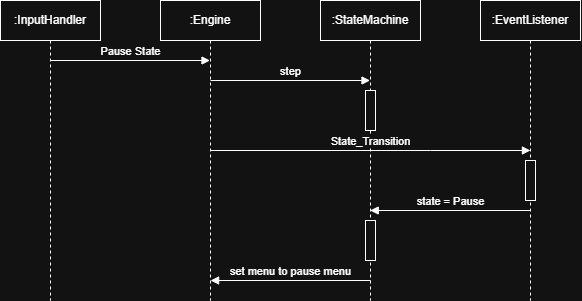

The diagram above was exported from draw.io. Its source (the exported page's mxGraphModel, read from the mxfile embedded in the PNG):
<mxGraphModel dx="1608" dy="460" grid="1" gridSize="10" guides="1" tooltips="1" connect="1" arrows="1" fold="1" page="1" pageScale="1" pageWidth="850" pageHeight="1100" math="0" shadow="0">
  <root>
    <mxCell id="0" />
    <mxCell id="1" parent="0" />
    <mxCell id="MzdcAKvoCzn4_uzbvM6a-2" parent="1" style="shape=umlLifeline;perimeter=lifelinePerimeter;whiteSpace=wrap;html=1;container=1;dropTarget=0;collapsible=0;recursiveResize=0;outlineConnect=0;portConstraint=eastwest;newEdgeStyle={&quot;curved&quot;:0,&quot;rounded&quot;:0};" value=":Engine" vertex="1">
      <mxGeometry height="300" width="100" x="40" y="40" as="geometry" />
    </mxCell>
    <mxCell id="MzdcAKvoCzn4_uzbvM6a-4" parent="1" style="shape=umlLifeline;perimeter=lifelinePerimeter;whiteSpace=wrap;html=1;container=1;dropTarget=0;collapsible=0;recursiveResize=0;outlineConnect=0;portConstraint=eastwest;newEdgeStyle={&quot;curved&quot;:0,&quot;rounded&quot;:0};" value=":StateMachine" vertex="1">
      <mxGeometry height="300" width="100" x="200" y="40" as="geometry" />
    </mxCell>
    <mxCell id="MzdcAKvoCzn4_uzbvM6a-10" parent="MzdcAKvoCzn4_uzbvM6a-4" style="html=1;points=[[0,0,0,0,5],[0,1,0,0,-5],[1,0,0,0,5],[1,1,0,0,-5]];perimeter=orthogonalPerimeter;outlineConnect=0;targetShapes=umlLifeline;portConstraint=eastwest;newEdgeStyle={&quot;curved&quot;:0,&quot;rounded&quot;:0};" value="" vertex="1">
      <mxGeometry height="40" width="10" x="45" y="90" as="geometry" />
    </mxCell>
    <mxCell id="MzdcAKvoCzn4_uzbvM6a-14" parent="MzdcAKvoCzn4_uzbvM6a-4" style="html=1;points=[[0,0,0,0,5],[0,1,0,0,-5],[1,0,0,0,5],[1,1,0,0,-5]];perimeter=orthogonalPerimeter;outlineConnect=0;targetShapes=umlLifeline;portConstraint=eastwest;newEdgeStyle={&quot;curved&quot;:0,&quot;rounded&quot;:0};" value="" vertex="1">
      <mxGeometry height="40" width="10" x="45" y="220" as="geometry" />
    </mxCell>
    <mxCell id="MzdcAKvoCzn4_uzbvM6a-5" parent="1" style="shape=umlLifeline;perimeter=lifelinePerimeter;whiteSpace=wrap;html=1;container=1;dropTarget=0;collapsible=0;recursiveResize=0;outlineConnect=0;portConstraint=eastwest;newEdgeStyle={&quot;curved&quot;:0,&quot;rounded&quot;:0};" value=":EventListener" vertex="1">
      <mxGeometry height="300" width="100" x="360" y="40" as="geometry" />
    </mxCell>
    <mxCell id="MzdcAKvoCzn4_uzbvM6a-12" parent="MzdcAKvoCzn4_uzbvM6a-5" style="html=1;points=[[0,0,0,0,5],[0,1,0,0,-5],[1,0,0,0,5],[1,1,0,0,-5]];perimeter=orthogonalPerimeter;outlineConnect=0;targetShapes=umlLifeline;portConstraint=eastwest;newEdgeStyle={&quot;curved&quot;:0,&quot;rounded&quot;:0};" value="" vertex="1">
      <mxGeometry height="40" width="10" x="45" y="160" as="geometry" />
    </mxCell>
    <mxCell id="MzdcAKvoCzn4_uzbvM6a-11" edge="1" parent="1" style="html=1;verticalAlign=bottom;endArrow=block;curved=0;rounded=0;" value="State_Transition">
      <mxGeometry relative="1" width="80" as="geometry">
        <Array as="points">
          <mxPoint x="310.25666666666683" y="190" />
        </Array>
        <mxPoint x="90.09000000000002" y="190" as="sourcePoint" />
        <mxPoint x="409.92" y="190" as="targetPoint" />
      </mxGeometry>
    </mxCell>
    <mxCell id="MzdcAKvoCzn4_uzbvM6a-13" edge="1" parent="1" style="html=1;verticalAlign=bottom;endArrow=block;curved=0;rounded=0;" value="state = Pause">
      <mxGeometry relative="1" width="80" as="geometry">
        <mxPoint x="409.5" y="250" as="sourcePoint" />
        <mxPoint x="249.73076923076928" y="250" as="targetPoint" />
      </mxGeometry>
    </mxCell>
    <mxCell id="MzdcAKvoCzn4_uzbvM6a-15" edge="1" parent="1" style="html=1;verticalAlign=bottom;endArrow=block;curved=0;rounded=0;" value="set menu to pause menu">
      <mxGeometry relative="1" width="80" as="geometry">
        <mxPoint x="250" y="320" as="sourcePoint" />
        <mxPoint x="90.11076923076928" y="320" as="targetPoint" />
      </mxGeometry>
    </mxCell>
    <mxCell id="z4ZJjt7BQvk6Aj2Zd-bS-1" parent="1" style="shape=umlLifeline;perimeter=lifelinePerimeter;whiteSpace=wrap;html=1;container=1;dropTarget=0;collapsible=0;recursiveResize=0;outlineConnect=0;portConstraint=eastwest;newEdgeStyle={&quot;curved&quot;:0,&quot;rounded&quot;:0};" value=":InputHandler" vertex="1">
      <mxGeometry height="300" width="100" x="-120" y="40" as="geometry" />
    </mxCell>
    <mxCell id="z4ZJjt7BQvk6Aj2Zd-bS-4" edge="1" parent="1" style="html=1;verticalAlign=bottom;endArrow=block;curved=0;rounded=0;" target="MzdcAKvoCzn4_uzbvM6a-2" value="Pause State">
      <mxGeometry relative="1" width="80" as="geometry">
        <mxPoint x="-70" y="100" as="sourcePoint" />
        <mxPoint x="10" y="100" as="targetPoint" />
      </mxGeometry>
    </mxCell>
    <mxCell id="z4ZJjt7BQvk6Aj2Zd-bS-6" edge="1" parent="1" style="html=1;verticalAlign=bottom;endArrow=block;curved=0;rounded=0;" target="MzdcAKvoCzn4_uzbvM6a-4" value="step">
      <mxGeometry relative="1" width="80" as="geometry">
        <mxPoint x="90" y="120" as="sourcePoint" />
        <mxPoint x="170" y="120" as="targetPoint" />
      </mxGeometry>
    </mxCell>
  </root>
</mxGraphModel>